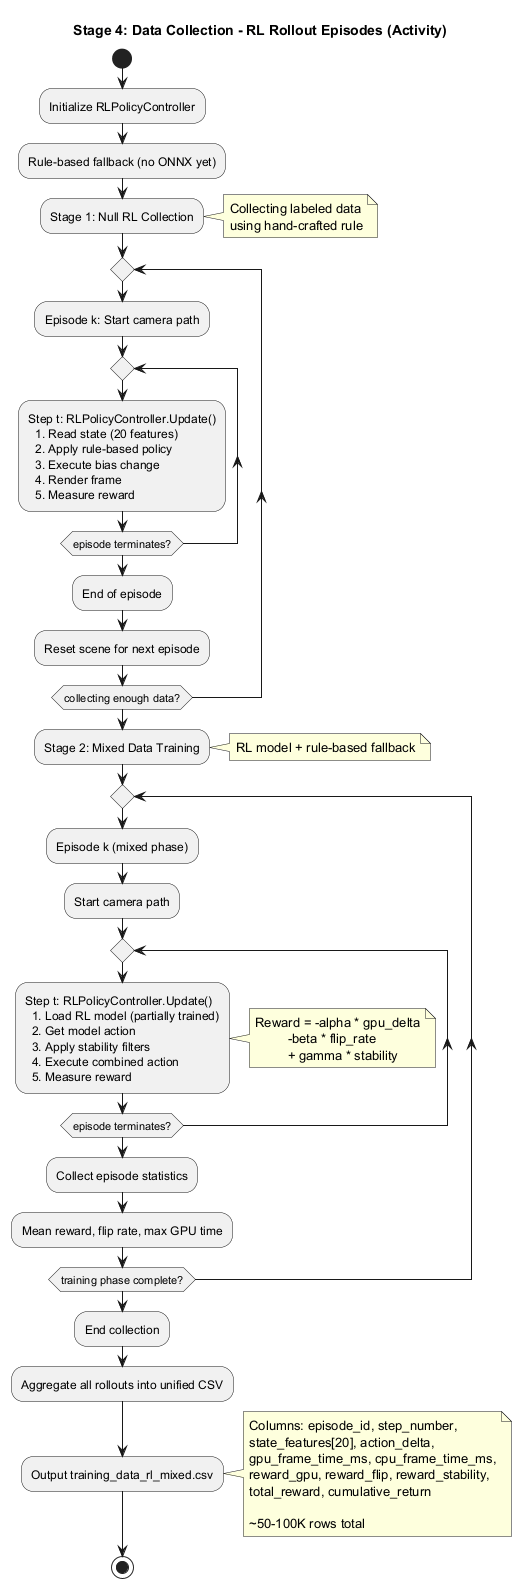

The diagram above was rendered by PlantUML. Its source (embedded in the PNG):
@startuml Stage_4_DataCollection_Rollout

title Stage 4: Data Collection - RL Rollout Episodes (Activity)

start

:Initialize RLPolicyController;
:Rule-based fallback (no ONNX yet);

:Stage 1: Null RL Collection;
note right
  Collecting labeled data
  using hand-crafted rule
end note

repeat
  :Episode k: Start camera path;

  repeat
    :Step t: RLPolicyController.Update()
      1. Read state (20 features)
      2. Apply rule-based policy
      3. Execute bias change
      4. Render frame
      5. Measure reward;
  repeat while (episode terminates?)

  :End of episode;
  :Reset scene for next episode;

repeat while (collecting enough data?)

:Stage 2: Mixed Data Training;
note right
  RL model + rule-based fallback
end note

repeat
  :Episode k (mixed phase);
  :Start camera path;

  repeat
    :Step t: RLPolicyController.Update()
      1. Load RL model (partially trained)
      2. Get model action
      3. Apply stability filters
      4. Execute combined action
      5. Measure reward;

    note right
      Reward = -alpha * gpu_delta
               -beta * flip_rate
               + gamma * stability
    end note
  repeat while (episode terminates?)

  :Collect episode statistics;
  :Mean reward, flip rate, max GPU time;

repeat while (training phase complete?)

:End collection;
:Aggregate all rollouts into unified CSV;

:Output training_data_rl_mixed.csv;

note right
  Columns: episode_id, step_number,
  state_features[20], action_delta,
  gpu_frame_time_ms, cpu_frame_time_ms,
  reward_gpu, reward_flip, reward_stability,
  total_reward, cumulative_return

  ~50-100K rows total
end note

stop

@enduml